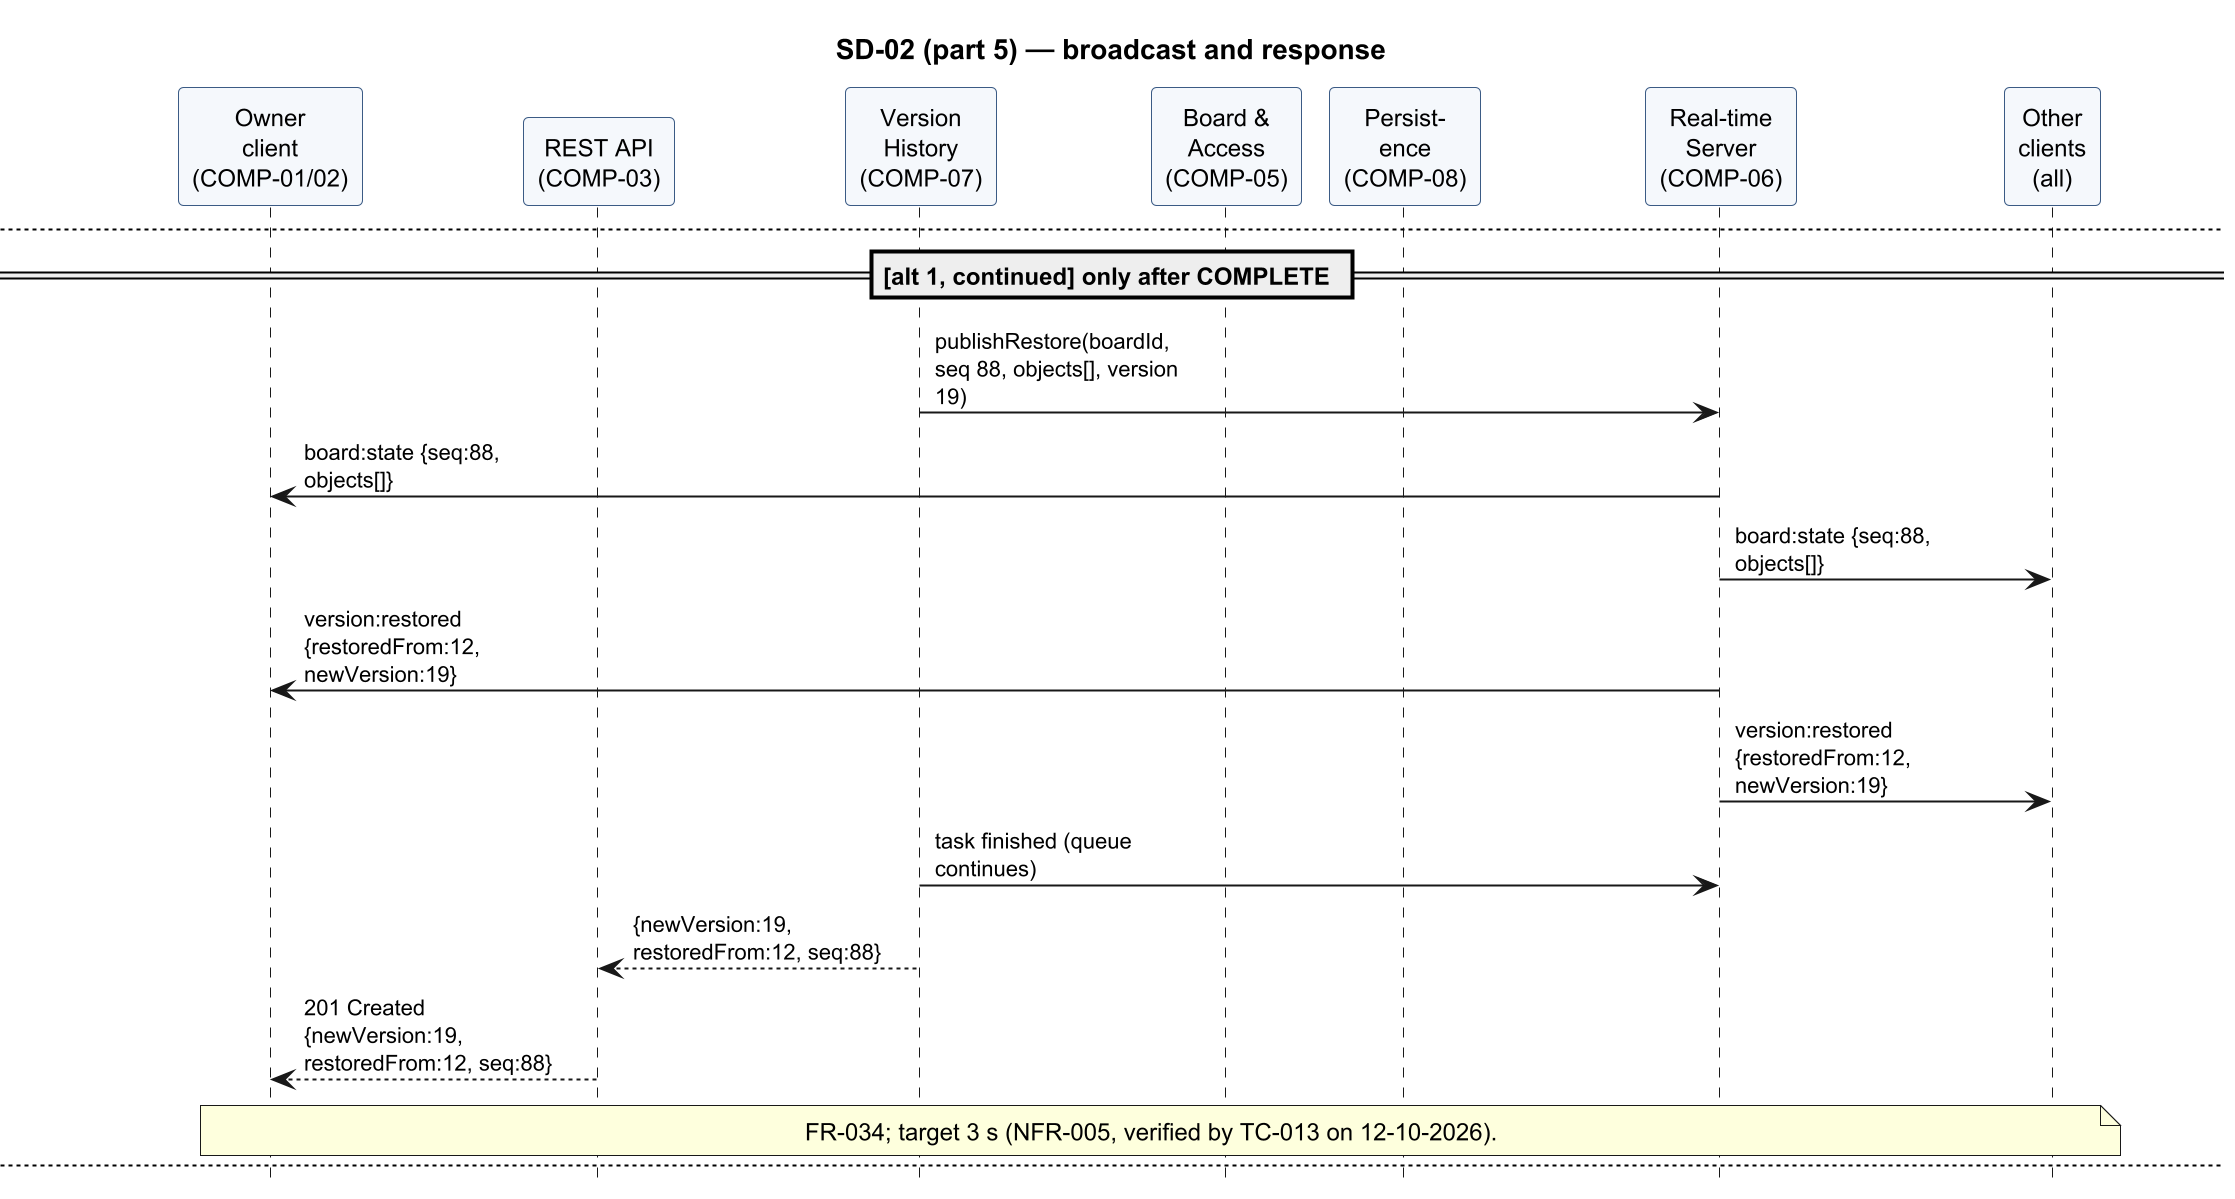

The diagram above was rendered by PlantUML. Its source (embedded in the PNG):
@startuml sd-02-version-restore
skinparamlocked dpi 192
' Owner: Rachit | SAD 4.2 | SD-02 Restore a previous version (journalled, idempotent)
skinparam shadowing false
skinparam sequenceMessageAlign left
skinparam maxMessageSize 140
skinparam ParticipantPadding 2
skinparam BoxPadding 2
skinparam defaultFontSize 12
skinparam ParticipantBackgroundColor #F5F8FC
skinparam ParticipantBorderColor #3B5B85
skinparam ArrowFontSize 11
hide footbox
title SD-02 (part 1) — restore request and authorisation

participant "Owner\nclient\n(COMP-01/02)" as OC
participant "REST API\n(COMP-03)" as REST
participant "Version\nHistory\n(COMP-07)" as VER
participant "Board &\nAccess\n(COMP-05)" as AC
participant "Persist-\nence\n(COMP-08)" as DB
participant "Real-time\nServer\n(COMP-06)" as RT
participant "Other\nclients\n(all)" as OTH

== Request (FR-033) ==
note over OC : Owner selects version 12, chooses "Restore"\nand confirms; client creates key K (UUID)
OC -> REST : POST .../versions/12/restore\nBearer <session token>\nIdempotency-Key: K
REST -> REST : verify token; validate parameters
REST -> VER : restore(actor, boardId, 12, K)
VER -> RT : enqueue restore task in the board queue
note right of RT : Operations and other restore or\nclear requests arriving now wait\nin the queue until the task ends.
VER -> AC : authorize(actor, boardId, "restore")
AC --> VER : allowed (alt 2 if denied)
newpage SD-02 (part 2) — idempotency check and snapshot

VER -> DB : find version {boardId, requestId: K}
DB --> VER : none (alt 4 if found)
VER -> DB : load version 12 snapshot
DB --> VER : objects[]
VER -> VER : size check: M4 of version 19\n<= 16,711,680 bytes (alt 3 if not)

newpage SD-02 (part 3) — commit and version insert

== [alt 1] allowed, new key: journalled restore ==
VER -> DB : COMMIT: boards.pendingOp =\n{type:"restore", seq:88, version:19,\n restoredFrom:12, requestId:K}\n[journaled]
VER -> DB : insert version 19\n{trigger:"restore", restoredFrom:12,\n boardSeq:88, requestId:K, objects[]}
newpage SD-02 (part 4) — replace objects and complete

VER -> DB : delete boardObjects of board;\ninsert snapshot objects (updatedSeq 88)
VER -> DB : COMPLETE: seq = 88, contentBytes = M3,\nunset pendingOp  [one atomic, journaled update]
VER -> DB : apply retention (keep 20 newest)
note right of DB : A crash after COMMIT and before COMPLETE\nis completed by start-up recovery (part 5).

newpage SD-02 (part 5) — broadcast and response

== [alt 1, continued] only after COMPLETE ==
VER -> RT : publishRestore(boardId,\nseq 88, objects[], version 19)
RT -> OC : board:state {seq:88, objects[]}
RT -> OTH : board:state {seq:88, objects[]}
RT -> OC : version:restored {restoredFrom:12, newVersion:19}
RT -> OTH : version:restored {restoredFrom:12, newVersion:19}
VER -> RT : task finished (queue continues)
VER --> REST : {newVersion:19, restoredFrom:12, seq:88}
REST --> OC : 201 Created {newVersion:19,\nrestoredFrom:12, seq:88}
note over OC, OTH : FR-034; target 3 s (NFR-005, verified by TC-013 on 12-10-2026).

newpage SD-02 (part 6) — rejected or failed requests

== [alt 2] actor is an Editor or Viewer ==
AC --> VER : denied
VER --> REST : FORBIDDEN
REST --> OC : 403 {error:{code:"FORBIDDEN"}}
== [alt 3] size check refused or the COMMIT write fails ==
DB --> VER : error
VER --> REST : INTERNAL (board unchanged, logged version.restore_failed)
REST --> OC : 500 {error:{code:"INTERNAL"}}
newpage SD-02 (part 7) — repeated request

== [alt 4] retry with the same key K ==
DB --> VER : version 19 exists with requestId K
VER --> REST : recorded result from version 19\n{newVersion:19, restoredFrom:12, seq:88}\n(nothing applied again)
REST --> OC : 201 Created (no new version)
note right of REST : Same key with a different version number:\n409 IDEMPOTENCY_KEY_REUSED.

newpage SD-02 (part 8) — start-up recovery of an interrupted restore

== Server start, before accepting connections (SAD 3.6) ==
RT -> DB : find boards with pendingOp
DB --> RT : board b1: {type:"restore", seq:88, version:19, restoredFrom:12}
RT -> DB : insert version 19 if missing (from snapshot 12)
RT -> DB : delete boardObjects; insert snapshot objects (updatedSeq 88)
newpage SD-02 (part 9) — start-up recovery (continued)

RT -> DB : COMPLETE: seq = 88, contentBytes, unset pendingOp
RT -> RT : log version.restore_rolled_forward;\nthen sequence recovery and size recomputation
note over OC, OTH : Clients reconnect, resynchronise (FR-025) and see the\nrestored board; the Owner's retry with key K returns 201.
note right of RT : If recovery fails (database error):\nrecovery.required logged; the server exits\nwithout accepting connections.
@enduml